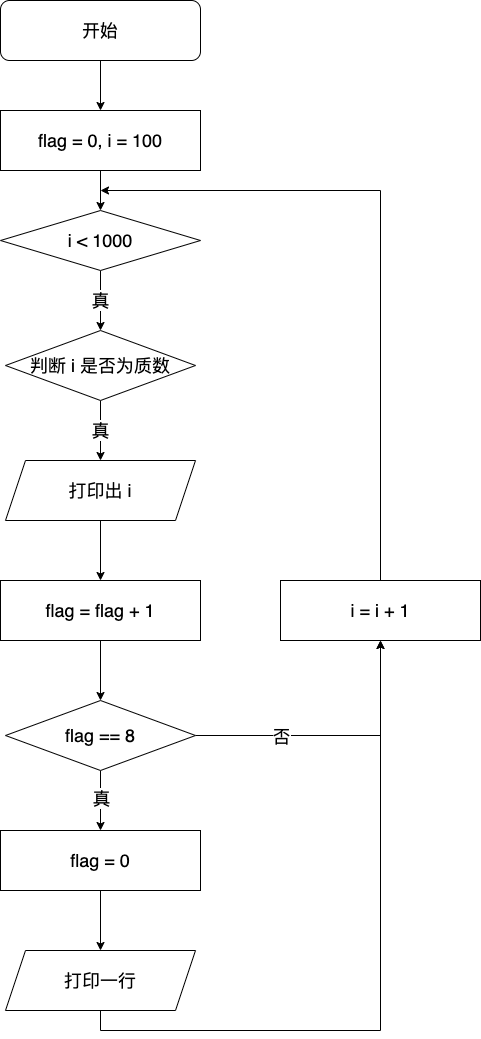

The diagram above was exported from draw.io. Its source (the exported page's mxGraphModel, read from the mxfile embedded in the PNG):
<mxGraphModel dx="946" dy="672" grid="1" gridSize="10" guides="1" tooltips="1" connect="1" arrows="1" fold="1" page="1" pageScale="1" pageWidth="827" pageHeight="1169" math="0" shadow="0">
  <root>
    <mxCell id="WIyWlLk6GJQsqaUBKTNV-0" />
    <mxCell id="WIyWlLk6GJQsqaUBKTNV-1" parent="WIyWlLk6GJQsqaUBKTNV-0" />
    <mxCell id="nB3tUkGnEkWMx0mye2JD-1" style="edgeStyle=orthogonalEdgeStyle;rounded=0;orthogonalLoop=1;jettySize=auto;html=1;exitX=0.5;exitY=1;exitDx=0;exitDy=0;entryX=0.5;entryY=0;entryDx=0;entryDy=0;fontSize=18;" parent="WIyWlLk6GJQsqaUBKTNV-1" source="WIyWlLk6GJQsqaUBKTNV-3" target="nB3tUkGnEkWMx0mye2JD-0" edge="1">
      <mxGeometry relative="1" as="geometry" />
    </mxCell>
    <mxCell id="WIyWlLk6GJQsqaUBKTNV-3" value="开始" style="rounded=1;whiteSpace=wrap;html=1;fontSize=18;glass=0;strokeWidth=1;shadow=0;" parent="WIyWlLk6GJQsqaUBKTNV-1" vertex="1">
      <mxGeometry x="120" y="30" width="200" height="60" as="geometry" />
    </mxCell>
    <mxCell id="nB3tUkGnEkWMx0mye2JD-3" style="edgeStyle=orthogonalEdgeStyle;rounded=0;orthogonalLoop=1;jettySize=auto;html=1;exitX=0.5;exitY=1;exitDx=0;exitDy=0;entryX=0.5;entryY=0;entryDx=0;entryDy=0;fontSize=18;" parent="WIyWlLk6GJQsqaUBKTNV-1" source="nB3tUkGnEkWMx0mye2JD-0" target="nB3tUkGnEkWMx0mye2JD-2" edge="1">
      <mxGeometry relative="1" as="geometry" />
    </mxCell>
    <mxCell id="nB3tUkGnEkWMx0mye2JD-0" value="flag = 0, i = 100" style="rounded=0;whiteSpace=wrap;html=1;fontSize=18;" parent="WIyWlLk6GJQsqaUBKTNV-1" vertex="1">
      <mxGeometry x="120" y="140" width="200" height="60" as="geometry" />
    </mxCell>
    <mxCell id="nB3tUkGnEkWMx0mye2JD-6" value="真" style="edgeStyle=orthogonalEdgeStyle;rounded=0;orthogonalLoop=1;jettySize=auto;html=1;exitX=0.5;exitY=1;exitDx=0;exitDy=0;entryX=0.5;entryY=0;entryDx=0;entryDy=0;fontSize=18;" parent="WIyWlLk6GJQsqaUBKTNV-1" source="nB3tUkGnEkWMx0mye2JD-2" target="5YlXWZ6xhs-vt5FWfzRU-1" edge="1">
      <mxGeometry relative="1" as="geometry">
        <mxPoint x="220" y="320" as="targetPoint" />
      </mxGeometry>
    </mxCell>
    <mxCell id="nB3tUkGnEkWMx0mye2JD-2" value="i &amp;lt; 1000" style="rhombus;whiteSpace=wrap;html=1;fontSize=18;" parent="WIyWlLk6GJQsqaUBKTNV-1" vertex="1">
      <mxGeometry x="120" y="240" width="200" height="60" as="geometry" />
    </mxCell>
    <mxCell id="5YlXWZ6xhs-vt5FWfzRU-5" value="真" style="edgeStyle=orthogonalEdgeStyle;rounded=0;orthogonalLoop=1;jettySize=auto;html=1;exitX=0.5;exitY=1;exitDx=0;exitDy=0;entryX=0.5;entryY=0;entryDx=0;entryDy=0;fontSize=18;" edge="1" parent="WIyWlLk6GJQsqaUBKTNV-1" source="5YlXWZ6xhs-vt5FWfzRU-1" target="5YlXWZ6xhs-vt5FWfzRU-4">
      <mxGeometry relative="1" as="geometry" />
    </mxCell>
    <mxCell id="5YlXWZ6xhs-vt5FWfzRU-1" value="判断 i 是否为质数" style="rhombus;whiteSpace=wrap;html=1;fontSize=18;" vertex="1" parent="WIyWlLk6GJQsqaUBKTNV-1">
      <mxGeometry x="125" y="360" width="190" height="70" as="geometry" />
    </mxCell>
    <mxCell id="5YlXWZ6xhs-vt5FWfzRU-10" value="" style="edgeStyle=orthogonalEdgeStyle;rounded=0;orthogonalLoop=1;jettySize=auto;html=1;fontSize=18;" edge="1" parent="WIyWlLk6GJQsqaUBKTNV-1" source="5YlXWZ6xhs-vt5FWfzRU-4" target="5YlXWZ6xhs-vt5FWfzRU-7">
      <mxGeometry relative="1" as="geometry" />
    </mxCell>
    <mxCell id="5YlXWZ6xhs-vt5FWfzRU-4" value="打印出 i" style="shape=parallelogram;perimeter=parallelogramPerimeter;whiteSpace=wrap;html=1;fixedSize=1;fontSize=18;" vertex="1" parent="WIyWlLk6GJQsqaUBKTNV-1">
      <mxGeometry x="125" y="490" width="190" height="60" as="geometry" />
    </mxCell>
    <mxCell id="5YlXWZ6xhs-vt5FWfzRU-13" style="edgeStyle=orthogonalEdgeStyle;rounded=0;orthogonalLoop=1;jettySize=auto;html=1;exitX=0.5;exitY=1;exitDx=0;exitDy=0;entryX=0.5;entryY=0;entryDx=0;entryDy=0;fontSize=18;" edge="1" parent="WIyWlLk6GJQsqaUBKTNV-1" source="5YlXWZ6xhs-vt5FWfzRU-7" target="5YlXWZ6xhs-vt5FWfzRU-12">
      <mxGeometry relative="1" as="geometry" />
    </mxCell>
    <mxCell id="5YlXWZ6xhs-vt5FWfzRU-7" value="flag = flag + 1" style="rounded=0;whiteSpace=wrap;html=1;fontSize=18;" vertex="1" parent="WIyWlLk6GJQsqaUBKTNV-1">
      <mxGeometry x="120" y="610" width="200" height="60" as="geometry" />
    </mxCell>
    <mxCell id="5YlXWZ6xhs-vt5FWfzRU-16" value="" style="edgeStyle=orthogonalEdgeStyle;rounded=0;orthogonalLoop=1;jettySize=auto;html=1;fontSize=18;" edge="1" parent="WIyWlLk6GJQsqaUBKTNV-1" source="5YlXWZ6xhs-vt5FWfzRU-12" target="5YlXWZ6xhs-vt5FWfzRU-14">
      <mxGeometry relative="1" as="geometry" />
    </mxCell>
    <mxCell id="5YlXWZ6xhs-vt5FWfzRU-18" value="真" style="edgeLabel;html=1;align=center;verticalAlign=middle;resizable=0;points=[];fontSize=18;" vertex="1" connectable="0" parent="5YlXWZ6xhs-vt5FWfzRU-16">
      <mxGeometry x="-0.1" relative="1" as="geometry">
        <mxPoint as="offset" />
      </mxGeometry>
    </mxCell>
    <mxCell id="5YlXWZ6xhs-vt5FWfzRU-21" style="edgeStyle=orthogonalEdgeStyle;rounded=0;orthogonalLoop=1;jettySize=auto;html=1;exitX=1;exitY=0.5;exitDx=0;exitDy=0;entryX=0.5;entryY=1;entryDx=0;entryDy=0;fontSize=18;" edge="1" parent="WIyWlLk6GJQsqaUBKTNV-1" source="5YlXWZ6xhs-vt5FWfzRU-12" target="5YlXWZ6xhs-vt5FWfzRU-20">
      <mxGeometry relative="1" as="geometry" />
    </mxCell>
    <mxCell id="5YlXWZ6xhs-vt5FWfzRU-23" value="否" style="edgeLabel;html=1;align=center;verticalAlign=middle;resizable=0;points=[];fontSize=18;" vertex="1" connectable="0" parent="5YlXWZ6xhs-vt5FWfzRU-21">
      <mxGeometry x="-0.4786" y="4" relative="1" as="geometry">
        <mxPoint x="12" y="4" as="offset" />
      </mxGeometry>
    </mxCell>
    <mxCell id="5YlXWZ6xhs-vt5FWfzRU-12" value="flag == 8" style="rhombus;whiteSpace=wrap;html=1;fontSize=18;" vertex="1" parent="WIyWlLk6GJQsqaUBKTNV-1">
      <mxGeometry x="125" y="730" width="190" height="70" as="geometry" />
    </mxCell>
    <mxCell id="5YlXWZ6xhs-vt5FWfzRU-17" value="" style="edgeStyle=orthogonalEdgeStyle;rounded=0;orthogonalLoop=1;jettySize=auto;html=1;fontSize=18;" edge="1" parent="WIyWlLk6GJQsqaUBKTNV-1" source="5YlXWZ6xhs-vt5FWfzRU-14" target="5YlXWZ6xhs-vt5FWfzRU-15">
      <mxGeometry relative="1" as="geometry" />
    </mxCell>
    <mxCell id="5YlXWZ6xhs-vt5FWfzRU-14" value="flag = 0" style="rounded=0;whiteSpace=wrap;html=1;fontSize=18;" vertex="1" parent="WIyWlLk6GJQsqaUBKTNV-1">
      <mxGeometry x="120" y="860" width="200" height="60" as="geometry" />
    </mxCell>
    <mxCell id="5YlXWZ6xhs-vt5FWfzRU-22" style="edgeStyle=orthogonalEdgeStyle;rounded=0;orthogonalLoop=1;jettySize=auto;html=1;exitX=0.5;exitY=1;exitDx=0;exitDy=0;entryX=0.5;entryY=1;entryDx=0;entryDy=0;fontSize=18;" edge="1" parent="WIyWlLk6GJQsqaUBKTNV-1" source="5YlXWZ6xhs-vt5FWfzRU-15" target="5YlXWZ6xhs-vt5FWfzRU-20">
      <mxGeometry relative="1" as="geometry" />
    </mxCell>
    <mxCell id="5YlXWZ6xhs-vt5FWfzRU-15" value="打印一行" style="shape=parallelogram;perimeter=parallelogramPerimeter;whiteSpace=wrap;html=1;fixedSize=1;fontSize=18;" vertex="1" parent="WIyWlLk6GJQsqaUBKTNV-1">
      <mxGeometry x="125" y="980" width="190" height="60" as="geometry" />
    </mxCell>
    <mxCell id="5YlXWZ6xhs-vt5FWfzRU-24" style="edgeStyle=orthogonalEdgeStyle;rounded=0;orthogonalLoop=1;jettySize=auto;html=1;exitX=0.5;exitY=0;exitDx=0;exitDy=0;fontSize=18;" edge="1" parent="WIyWlLk6GJQsqaUBKTNV-1" source="5YlXWZ6xhs-vt5FWfzRU-20">
      <mxGeometry relative="1" as="geometry">
        <mxPoint x="220" y="220" as="targetPoint" />
        <Array as="points">
          <mxPoint x="500" y="220" />
        </Array>
      </mxGeometry>
    </mxCell>
    <mxCell id="5YlXWZ6xhs-vt5FWfzRU-20" value="i = i + 1" style="rounded=0;whiteSpace=wrap;html=1;fontSize=18;" vertex="1" parent="WIyWlLk6GJQsqaUBKTNV-1">
      <mxGeometry x="400" y="610" width="200" height="60" as="geometry" />
    </mxCell>
  </root>
</mxGraphModel>